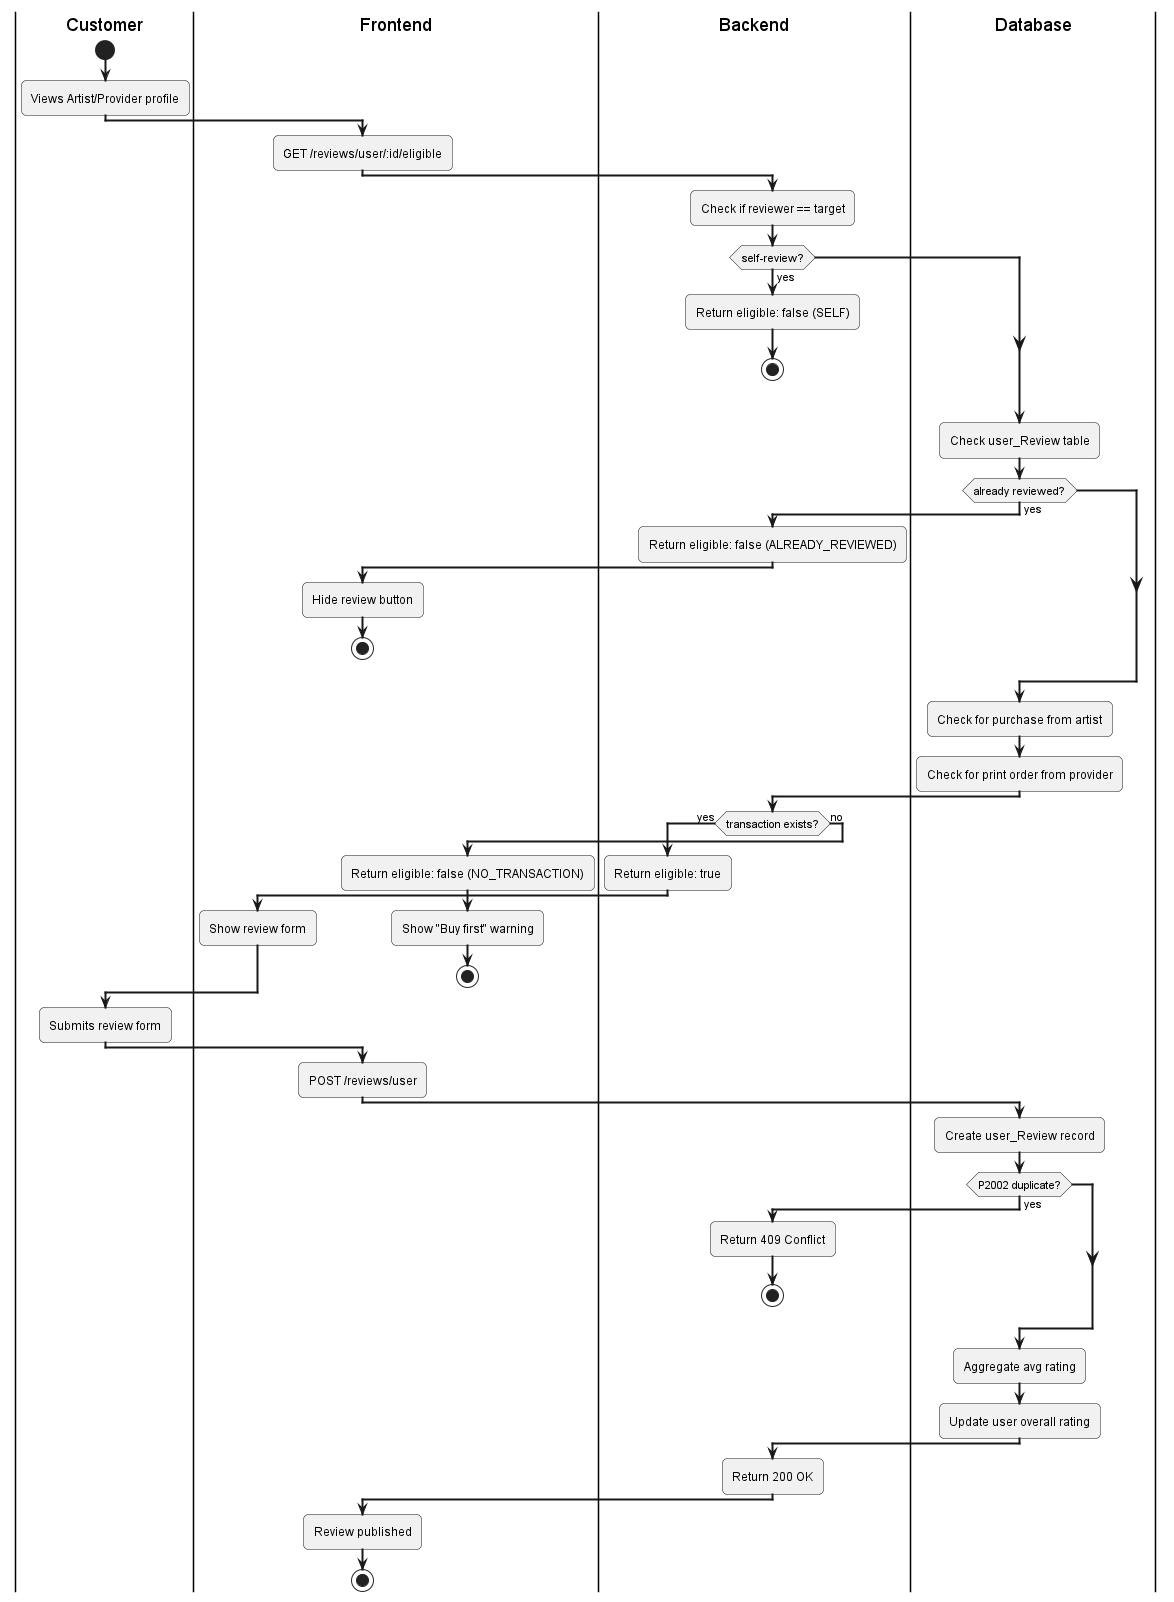

The diagram above was rendered by PlantUML. Its source (embedded in the PNG):
@startuml
skinparam activityArrowThickness 2
skinparam roundcorner 10

|Customer|
start
:Views Artist/Provider profile;

|Frontend|
:GET /reviews/user/:id/eligible;

|Backend|
:Check if reviewer == target;
if (self-review?) then (yes)
  :Return eligible: false (SELF);
  stop
endif

|Database|
:Check user_Review table;
if (already reviewed?) then (yes)
  |Backend|
  :Return eligible: false (ALREADY_REVIEWED);
  |Frontend|
  :Hide review button;
  stop
endif

|Database|
:Check for purchase from artist;
:Check for print order from provider;

|Backend|
if (transaction exists?) then (yes)
  :Return eligible: true;
  |Frontend|
  :Show review form;
else (no)
  :Return eligible: false (NO_TRANSACTION);
  |Frontend|
  :Show "Buy first" warning;
  stop
endif

|Customer|
:Submits review form;

|Frontend|
:POST /reviews/user;

|Database|
:Create user_Review record;
if (P2002 duplicate?) then (yes)
  |Backend|
  :Return 409 Conflict;
  stop
endif

|Database|
:Aggregate avg rating;
:Update user overall rating;

|Backend|
:Return 200 OK;

|Frontend|
:Review published;
stop
@enduml